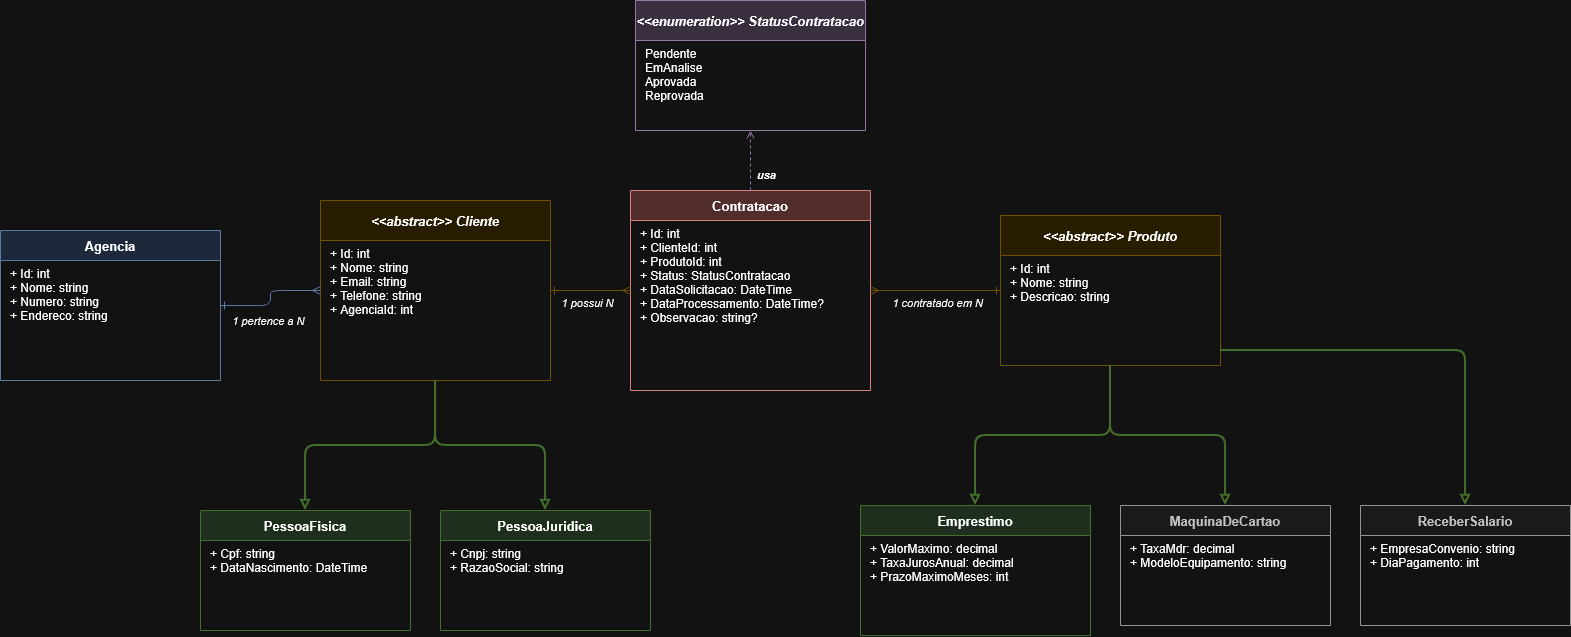

The diagram above was exported from draw.io. Its source (the exported page's mxGraphModel, read from the mxfile embedded in the PNG):
<mxGraphModel dx="1488" dy="840" grid="1" gridSize="10" guides="1" tooltips="1" connect="1" arrows="1" fold="1" page="1" pageScale="1" pageWidth="1654" pageHeight="1169" math="0" shadow="0">
  <root>
    <mxCell id="0" />
    <mxCell id="1" parent="0" />
    <mxCell id="agencia" parent="1" style="swimlane;fontStyle=1;align=center;startSize=30;fillColor=#dae8fc;strokeColor=#6c8ebf;fontSize=13;" value="Agencia" vertex="1">
      <mxGeometry height="150" width="220" x="60" y="300" as="geometry" />
    </mxCell>
    <mxCell id="agencia_attrs" parent="agencia" style="text;strokeColor=none;fillColor=none;align=left;verticalAlign=top;spacingLeft=8;fontSize=12;" value="+ Id: int&#10;+ Nome: string&#10;+ Numero: string&#10;+ Endereco: string" vertex="1">
      <mxGeometry height="120" width="220" y="30" as="geometry" />
    </mxCell>
    <mxCell id="cliente" parent="1" style="swimlane;fontStyle=3;align=center;startSize=40;fillColor=#fff2cc;strokeColor=#d6b656;fontSize=13;" value="&lt;&lt;abstract&gt;&gt; Cliente" vertex="1">
      <mxGeometry height="180" width="230" x="380" y="270" as="geometry" />
    </mxCell>
    <mxCell id="cliente_attrs" parent="cliente" style="text;strokeColor=none;fillColor=none;align=left;verticalAlign=top;spacingLeft=8;fontSize=12;" value="+ Id: int&#10;+ Nome: string&#10;+ Email: string&#10;+ Telefone: string&#10;+ AgenciaId: int" vertex="1">
      <mxGeometry height="135" width="230" y="40" as="geometry" />
    </mxCell>
    <mxCell id="pf" parent="1" style="swimlane;fontStyle=1;align=center;startSize=30;fillColor=#d5e8d4;strokeColor=#82b366;fontSize=13;" value="PessoaFisica" vertex="1">
      <mxGeometry height="120" width="210" x="260" y="580" as="geometry" />
    </mxCell>
    <mxCell id="pf_attrs" parent="pf" style="text;strokeColor=none;fillColor=none;align=left;verticalAlign=top;spacingLeft=8;fontSize=12;" value="+ Cpf: string&#10;+ DataNascimento: DateTime" vertex="1">
      <mxGeometry height="90" width="210" y="30" as="geometry" />
    </mxCell>
    <mxCell id="pj" parent="1" style="swimlane;fontStyle=1;align=center;startSize=30;fillColor=#d5e8d4;strokeColor=#82b366;fontSize=13;" value="PessoaJuridica" vertex="1">
      <mxGeometry height="120" width="210" x="500" y="580" as="geometry" />
    </mxCell>
    <mxCell id="pj_attrs" parent="pj" style="text;strokeColor=none;fillColor=none;align=left;verticalAlign=top;spacingLeft=8;fontSize=12;" value="+ Cnpj: string&#10;+ RazaoSocial: string" vertex="1">
      <mxGeometry height="90" width="210" y="30" as="geometry" />
    </mxCell>
    <mxCell id="contratacao" parent="1" style="swimlane;fontStyle=1;align=center;startSize=30;fillColor=#f8cecc;strokeColor=#b85450;fontSize=13;" value="Contratacao" vertex="1">
      <mxGeometry height="200" width="240" x="690" y="260" as="geometry" />
    </mxCell>
    <mxCell id="contratacao_attrs" parent="contratacao" style="text;strokeColor=none;fillColor=none;align=left;verticalAlign=top;spacingLeft=8;fontSize=12;" value="+ Id: int&#10;+ ClienteId: int&#10;+ ProdutoId: int&#10;+ Status: StatusContratacao&#10;+ DataSolicitacao: DateTime&#10;+ DataProcessamento: DateTime?&#10;+ Observacao: string?" vertex="1">
      <mxGeometry height="170" width="240" y="30" as="geometry" />
    </mxCell>
    <mxCell id="enum_status" parent="1" style="swimlane;fontStyle=3;align=center;startSize=40;fillColor=#e1d5e7;strokeColor=#9673a6;fontSize=13;" value="&lt;&lt;enumeration&gt;&gt; StatusContratacao" vertex="1">
      <mxGeometry height="130" width="230" x="695" y="70" as="geometry" />
    </mxCell>
    <mxCell id="enum_vals" parent="enum_status" style="text;strokeColor=none;fillColor=none;align=left;verticalAlign=top;spacingLeft=8;fontSize=12;" value="Pendente&#10;EmAnalise&#10;Aprovada&#10;Reprovada" vertex="1">
      <mxGeometry height="90" width="230" y="40" as="geometry" />
    </mxCell>
    <mxCell id="produto" parent="1" style="swimlane;fontStyle=3;align=center;startSize=40;fillColor=#fff2cc;strokeColor=#d6b656;fontSize=13;" value="&lt;&lt;abstract&gt;&gt; Produto" vertex="1">
      <mxGeometry height="150" width="220" x="1060" y="285" as="geometry" />
    </mxCell>
    <mxCell id="produto_attrs" parent="produto" style="text;strokeColor=none;fillColor=none;align=left;verticalAlign=top;spacingLeft=8;fontSize=12;" value="+ Id: int&#10;+ Nome: string&#10;+ Descricao: string" vertex="1">
      <mxGeometry height="110" width="220" y="40" as="geometry" />
    </mxCell>
    <mxCell id="emprestimo" parent="1" style="swimlane;fontStyle=1;align=center;startSize=30;fillColor=#d5e8d4;strokeColor=#82b366;fontSize=13;" value="Emprestimo" vertex="1">
      <mxGeometry height="130" width="230" x="920" y="575" as="geometry" />
    </mxCell>
    <mxCell id="emprestimo_attrs" parent="emprestimo" style="text;strokeColor=none;fillColor=none;align=left;verticalAlign=top;spacingLeft=8;fontSize=12;" value="+ ValorMaximo: decimal&#10;+ TaxaJurosAnual: decimal&#10;+ PrazoMaximoMeses: int" vertex="1">
      <mxGeometry height="100" width="230" y="30" as="geometry" />
    </mxCell>
    <mxCell id="maquina" parent="1" style="swimlane;fontStyle=1;align=center;startSize=30;fillColor=#f5f5f5;strokeColor=#666666;fontColor=#333333;fontSize=13;" value="MaquinaDeCartao" vertex="1">
      <mxGeometry height="120" width="210" x="1180" y="575" as="geometry" />
    </mxCell>
    <mxCell id="maquina_attrs" parent="maquina" style="text;strokeColor=none;fillColor=none;align=left;verticalAlign=top;spacingLeft=8;fontSize=12;" value="+ TaxaMdr: decimal&#10;+ ModeloEquipamento: string" vertex="1">
      <mxGeometry height="90" width="210" y="30" as="geometry" />
    </mxCell>
    <mxCell id="salario" parent="1" style="swimlane;fontStyle=1;align=center;startSize=30;fillColor=#f5f5f5;strokeColor=#666666;fontColor=#333333;fontSize=13;" value="ReceberSalario" vertex="1">
      <mxGeometry height="120" width="210" x="1420" y="575" as="geometry" />
    </mxCell>
    <mxCell id="salario_attrs" parent="salario" style="text;strokeColor=none;fillColor=none;align=left;verticalAlign=top;spacingLeft=8;fontSize=12;" value="+ EmpresaConvenio: string&#10;+ DiaPagamento: int" vertex="1">
      <mxGeometry height="90" width="210" y="30" as="geometry" />
    </mxCell>
    <mxCell id="rel_ag_cl" edge="1" parent="1" source="agencia" style="edgeStyle=orthogonalEdgeStyle;endArrow=ERmany;startArrow=ERone;strokeColor=#6c8ebf;" target="cliente">
      <mxGeometry relative="1" as="geometry" />
    </mxCell>
    <mxCell id="rel_ag_cl_lbl" connectable="0" parent="rel_ag_cl" style="edgeLabel;fontSize=11;fontStyle=2;" value="1 pertence a N" vertex="1">
      <mxGeometry relative="1" x="-0.2" as="geometry">
        <mxPoint x="-36" y="3" as="offset" />
      </mxGeometry>
    </mxCell>
    <mxCell id="rel_cl_co" edge="1" parent="1" source="cliente" style="edgeStyle=orthogonalEdgeStyle;endArrow=ERmany;startArrow=ERone;strokeColor=#d6b656;" target="contratacao">
      <mxGeometry relative="1" as="geometry" />
    </mxCell>
    <mxCell id="rel_cl_co_lbl" connectable="0" parent="rel_cl_co" style="edgeLabel;fontSize=11;fontStyle=2;" value="1 possui N" vertex="1">
      <mxGeometry relative="1" x="-0.2" as="geometry">
        <mxPoint x="-22" as="offset" />
      </mxGeometry>
    </mxCell>
    <mxCell id="rel_pr_co" edge="1" parent="1" source="produto" style="edgeStyle=orthogonalEdgeStyle;endArrow=ERmany;startArrow=ERone;strokeColor=#d6b656;" target="contratacao">
      <mxGeometry relative="1" as="geometry" />
    </mxCell>
    <mxCell id="rel_pr_co_lbl" connectable="0" parent="rel_pr_co" style="edgeLabel;fontSize=11;fontStyle=2;rotation=0;" value="1 contratado em N" vertex="1">
      <mxGeometry relative="1" x="-0.2" as="geometry">
        <mxPoint x="-58" as="offset" />
      </mxGeometry>
    </mxCell>
    <mxCell id="rel_cl_pf" edge="1" parent="1" source="cliente" style="edgeStyle=orthogonalEdgeStyle;endArrow=block;endFill=0;strokeColor=#82b366;strokeWidth=2;" target="pf">
      <mxGeometry relative="1" as="geometry" />
    </mxCell>
    <mxCell id="rel_cl_pj" edge="1" parent="1" source="cliente" style="edgeStyle=orthogonalEdgeStyle;endArrow=block;endFill=0;strokeColor=#82b366;strokeWidth=2;" target="pj">
      <mxGeometry relative="1" as="geometry" />
    </mxCell>
    <mxCell id="rel_pr_emp" edge="1" parent="1" source="produto" style="edgeStyle=orthogonalEdgeStyle;endArrow=block;endFill=0;strokeColor=#82b366;strokeWidth=2;" target="emprestimo">
      <mxGeometry relative="1" as="geometry" />
    </mxCell>
    <mxCell id="rel_pr_maq" edge="1" parent="1" source="produto" style="edgeStyle=orthogonalEdgeStyle;endArrow=block;endFill=0;strokeColor=#82b366;strokeWidth=2;" target="maquina">
      <mxGeometry relative="1" as="geometry" />
    </mxCell>
    <mxCell id="rel_pr_sal" edge="1" parent="1" source="produto" style="edgeStyle=orthogonalEdgeStyle;endArrow=block;endFill=0;strokeColor=#82b366;strokeWidth=2;" target="salario">
      <mxGeometry relative="1" as="geometry">
        <Array as="points">
          <mxPoint x="1310" y="420" />
          <mxPoint x="1485" y="420" />
        </Array>
      </mxGeometry>
    </mxCell>
    <mxCell id="rel_co_en" edge="1" parent="1" source="contratacao" style="edgeStyle=orthogonalEdgeStyle;endArrow=open;dashed=1;strokeColor=#9673a6;" target="enum_status">
      <mxGeometry relative="1" as="geometry" />
    </mxCell>
    <mxCell id="rel_co_en_lbl" connectable="0" parent="rel_co_en" style="edgeLabel;fontSize=11;fontStyle=3;" value="usa" vertex="1">
      <mxGeometry relative="1" x="-0.2" as="geometry">
        <mxPoint x="5" y="-4" as="offset" />
      </mxGeometry>
    </mxCell>
  </root>
</mxGraphModel>